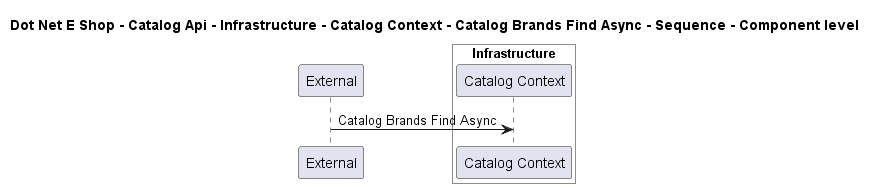

The diagram above was rendered by PlantUML. Its source (embedded in the PNG):
@startuml

title Dot Net E Shop - Catalog Api - Infrastructure - Catalog Context - Catalog Brands Find Async - Sequence - Component level

participant "External" as C4InterFlow.SoftwareSystems.ExternalSystem

box "Catalog Api" #White
    
box "Infrastructure" #White
    participant "Catalog Context" as DotNetEShop.SoftwareSystems.CatalogApi.Containers.Infrastructure.Components.CatalogContext
end box

end box


C4InterFlow.SoftwareSystems.ExternalSystem -> DotNetEShop.SoftwareSystems.CatalogApi.Containers.Infrastructure.Components.CatalogContext : Catalog Brands Find Async


@enduml